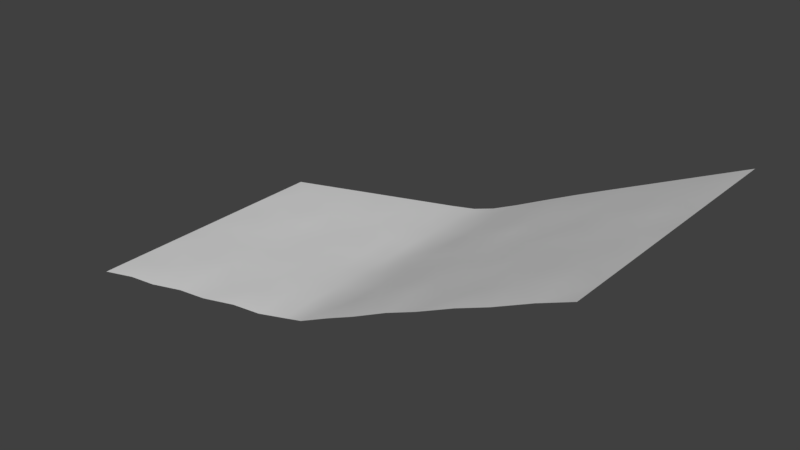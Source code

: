 # Source: Ground_Tile_Up2_4_NoWall.blend  (saved by Blender 2.78.0; exported with 4.5.12 LTS)
import bpy
from mathutils import Matrix  # noqa: F401  (used for matrix-valued properties, if any)

bpy.ops.wm.read_factory_settings(use_empty=True)
scene = bpy.context.scene
scene.name = 'Scene'

# ---- collections
col_collection_1 = bpy.data.collections.new('Collection 1'); scene.collection.children.link(col_collection_1)

# ---- world
world_world = bpy.data.worlds.new('World'); scene.world = world_world
world_world.color = (0.05088, 0.05088, 0.05088)
world_world.use_sun_shadow = False
world_world.sun_shadow_jitter_overblur = 0.0
world_world.cycles.sampling_method = 'MANUAL'

# ---- meshes
me_plane = bpy.data.meshes.new('Plane')
me_plane.from_pydata([(-4.307, 0.2219, -0.002506), (-2.602, 0.5178, -0.001575), (-1.739, 0.6796, -3.123), (-1.741, 0.6798, 0.08152), (-5.167, 0.08531, 0.07965), (-5.165, 0.08511, -3.125), (-1.74, 0.6797, -1.523), (-3.452, 0.3824, -3.124), (-3.454, 0.3826, 0.08059), (-5.166, 0.08521, -1.525), (-3.456, 0.4003, -1.524), (-1.741, 0.6798, -0.721), (-4.309, 0.2337, -3.125), (-5.166, 0.08516, -2.328), (-1.74, 0.6797, -2.326), (-2.596, 0.531, -3.124), (-5.167, 0.08526, -0.7229), (-3.462, 0.4412, -0.7219), (-3.453, 0.3824, -2.327), (-2.598, 0.5375, -1.524), (-4.311, 0.2403, -1.525), (-4.315, 0.2749, -2.327), (-2.602, 0.5721, -2.326), (-2.601, 0.552, -0.722), (-4.312, 0.2551, -0.7229), (-5.163, 0.08491, -6.33), (-3.45, 0.3822, -6.329), (-5.164, 0.08501, -4.725), (-3.454, 0.4001, -4.724), (-1.739, 0.6796, -3.921), (-4.306, 0.2335, -6.329), (-5.163, 0.08496, -5.527), (-1.738, 0.6795, -5.526), (-2.594, 0.5308, -6.329), (-5.165, 0.08506, -3.922), (-3.46, 0.441, -3.921), (-3.451, 0.3822, -5.526), (-2.596, 0.5373, -4.723), (-4.308, 0.2401, -4.724), (-4.313, 0.2747, -5.527), (-2.6, 0.5719, -5.526), (-2.599, 0.5518, -3.921), (-4.31, 0.2549, -3.922), (-0.8809, 0.8164, -0.0006357), (0.6172, 1.089, 0.0001397), (1.171, 1.284, 0.08281), (1.171, 1.284, -1.522), (-0.02617, 0.9769, -3.122), (-0.02822, 0.9771, 0.08246), (-0.02985, 0.9948, -1.523), (-0.8826, 0.8283, -3.123), (0.6191, 1.102, -3.122), (-0.03646, 1.036, -0.7201), (-0.02668, 0.977, -2.325), (0.617, 1.108, -1.522), (-0.8846, 0.8348, -1.523), (-0.8893, 0.8694, -2.326), (0.6088, 1.142, -2.325), (0.6124, 1.123, -0.7203), (-0.8862, 0.8497, -0.721), (-1.737, 0.6794, -6.328), (-0.02411, 0.9767, -6.327), (-1.738, 0.6795, -4.723), (-0.0278, 0.9946, -4.722), (-0.8806, 0.8281, -6.328), (0.6202, 1.101, -6.327), (-0.03441, 1.036, -3.92), (-0.02462, 0.9768, -5.525), (0.6181, 1.108, -4.722), (-0.8826, 0.8346, -4.723), (-0.8872, 0.8692, -5.525), (0.6099, 1.142, -5.524), (0.6135, 1.122, -3.92), (-0.8842, 0.8495, -3.921), (1.822, 1.565, 3.66e-05), (3.276, 2.258, -0.0002545), (4.024, 2.613, -3.122), (4.024, 2.613, 0.0823), (1.171, 1.283, -3.122), (4.024, 2.613, -1.523), (2.535, 1.921, -3.122), (2.535, 1.922, 0.08249), (2.527, 1.938, -1.523), (4.024, 2.613, -0.7202), (1.815, 1.575, -3.122), (1.171, 1.284, -2.325), (4.024, 2.613, -2.325), (3.276, 2.271, -3.122), (1.171, 1.284, -0.7197), (2.509, 1.975, -0.72), (2.535, 1.921, -2.325), (3.274, 2.278, -1.523), (1.812, 1.581, -1.522), (1.797, 1.613, -2.325), (3.259, 2.309, -2.325), (3.266, 2.291, -0.7206), (1.807, 1.595, -0.7204), (4.024, 2.612, -6.327), (1.171, 1.283, -6.327), (4.024, 2.612, -4.722), (2.534, 1.92, -6.327), (1.171, 1.283, -4.722), (2.527, 1.937, -4.722), (4.024, 2.613, -3.92), (1.814, 1.574, -6.327), (1.171, 1.283, -5.524), (4.024, 2.612, -5.525), (3.276, 2.271, -6.327), (1.171, 1.283, -3.919), (2.509, 1.975, -3.92), (2.535, 1.921, -5.525), (3.273, 2.277, -4.722), (1.812, 1.581, -4.722), (1.797, 1.612, -5.524), (3.259, 2.308, -5.525), (3.266, 2.29, -3.92), (1.806, 1.595, -3.92), (4.804, 2.951, -0.0003752), (6.382, 3.661, -0.0004785), (7.175, 4.031, -3.123), (7.175, 4.032, 0.08209), (7.175, 4.031, -1.523), (5.59, 3.317, -3.123), (5.59, 3.318, 0.0822), (5.582, 3.334, -1.523), (7.175, 4.031, -0.7204), (4.797, 2.961, -3.123), (7.175, 4.031, -2.325), (6.383, 3.674, -3.123), (5.566, 3.372, -0.7203), (5.59, 3.318, -2.325), (6.38, 3.68, -1.523), (4.794, 2.967, -1.523), (4.78, 2.999, -2.325), (6.366, 3.712, -2.325), (6.373, 3.694, -0.7209), (4.789, 2.981, -0.7208), (7.175, 4.03, -6.327), (7.175, 4.031, -4.722), (5.59, 3.317, -6.327), (5.583, 3.334, -4.722), (7.175, 4.031, -3.92), (4.797, 2.96, -6.327), (7.175, 4.03, -5.525), (6.383, 3.674, -6.327), (5.566, 3.371, -3.92), (5.59, 3.317, -5.525), (6.38, 3.68, -4.722), (4.794, 2.966, -4.722), (4.78, 2.998, -5.525), (6.366, 3.712, -5.525), (6.373, 3.693, -3.92), (4.789, 2.98, -3.92)], [], [(24, 4, 0), (17, 1, 23), (18, 19, 22), (21, 9, 20), (21, 10, 18), (12, 18, 7), (5, 21, 12), (22, 6, 14), (15, 14, 2), (7, 22, 15), (11, 1, 3), (19, 11, 6), (10, 23, 19), (24, 8, 17), (20, 17, 10), (20, 16, 24), (24, 16, 4), (17, 8, 1), (18, 10, 19), (21, 13, 9), (21, 20, 10), (12, 21, 18), (5, 13, 21), (22, 19, 6), (15, 22, 14), (7, 18, 22), (11, 23, 1), (19, 23, 11), (10, 17, 23), (24, 0, 8), (20, 24, 17), (20, 9, 16), (42, 5, 12), (35, 15, 41), (36, 37, 40), (39, 27, 38), (39, 28, 36), (30, 36, 26), (25, 39, 30), (40, 62, 32), (33, 32, 60), (26, 40, 33), (29, 15, 2), (37, 29, 62), (28, 41, 37), (42, 7, 35), (38, 35, 28), (38, 34, 42), (42, 34, 5), (35, 7, 15), (36, 28, 37), (39, 31, 27), (39, 38, 28), (30, 39, 36), (25, 31, 39), (40, 37, 62), (33, 40, 32), (26, 36, 40), (29, 41, 15), (37, 41, 29), (28, 35, 41), (42, 12, 7), (38, 42, 35), (38, 27, 34), (59, 3, 43), (52, 44, 58), (53, 54, 57), (56, 6, 55), (56, 49, 53), (50, 53, 47), (2, 56, 50), (57, 46, 85), (51, 85, 78), (47, 57, 51), (88, 44, 45), (54, 88, 46), (49, 58, 54), (59, 48, 52), (55, 52, 49), (55, 11, 59), (59, 11, 3), (52, 48, 44), (53, 49, 54), (56, 14, 6), (56, 55, 49), (50, 56, 53), (2, 14, 56), (57, 54, 46), (51, 57, 85), (47, 53, 57), (88, 58, 44), (54, 58, 88), (49, 52, 58), (59, 43, 48), (55, 59, 52), (55, 6, 11), (73, 2, 50), (66, 51, 72), (67, 68, 71), (70, 62, 69), (70, 63, 67), (64, 67, 61), (60, 70, 64), (71, 101, 105), (65, 105, 98), (61, 71, 65), (108, 51, 78), (68, 108, 101), (63, 72, 68), (73, 47, 66), (69, 66, 63), (69, 29, 73), (73, 29, 2), (66, 47, 51), (67, 63, 68), (70, 32, 62), (70, 69, 63), (64, 70, 67), (60, 32, 70), (71, 68, 101), (65, 71, 105), (61, 67, 71), (108, 72, 51), (68, 72, 108), (63, 66, 72), (73, 50, 47), (69, 73, 66), (69, 62, 29), (96, 45, 74), (89, 75, 95), (90, 91, 94), (93, 46, 92), (93, 82, 90), (84, 90, 80), (78, 93, 84), (94, 79, 86), (87, 86, 76), (80, 94, 87), (83, 75, 77), (91, 83, 79), (82, 95, 91), (96, 81, 89), (92, 89, 82), (92, 88, 96), (96, 88, 45), (89, 81, 75), (90, 82, 91), (93, 85, 46), (93, 92, 82), (84, 93, 90), (78, 85, 93), (94, 91, 79), (87, 94, 86), (80, 90, 94), (83, 95, 75), (91, 95, 83), (82, 89, 95), (96, 74, 81), (92, 96, 89), (92, 46, 88), (116, 78, 84), (109, 87, 115), (110, 111, 114), (113, 101, 112), (113, 102, 110), (104, 110, 100), (98, 113, 104), (114, 99, 106), (107, 106, 97), (100, 114, 107), (103, 87, 76), (111, 103, 99), (102, 115, 111), (116, 80, 109), (112, 109, 102), (112, 108, 116), (116, 108, 78), (109, 80, 87), (110, 102, 111), (113, 105, 101), (113, 112, 102), (104, 113, 110), (98, 105, 113), (114, 111, 99), (107, 114, 106), (100, 110, 114), (103, 115, 87), (111, 115, 103), (102, 109, 115), (116, 84, 80), (112, 116, 109), (112, 101, 108), (136, 77, 117), (129, 118, 135), (130, 131, 134), (133, 79, 132), (133, 124, 130), (126, 130, 122), (76, 133, 126), (134, 121, 127), (128, 127, 119), (122, 134, 128), (125, 118, 120), (131, 125, 121), (124, 135, 131), (136, 123, 129), (132, 129, 124), (132, 83, 136), (136, 83, 77), (129, 123, 118), (130, 124, 131), (133, 86, 79), (133, 132, 124), (126, 133, 130), (76, 86, 133), (134, 131, 121), (128, 134, 127), (122, 130, 134), (125, 135, 118), (131, 135, 125), (124, 129, 135), (136, 117, 123), (132, 136, 129), (132, 79, 83), (152, 76, 126), (145, 128, 151), (146, 147, 150), (149, 99, 148), (149, 140, 146), (142, 146, 139), (97, 149, 142), (150, 138, 143), (144, 143, 137), (139, 150, 144), (141, 128, 119), (147, 141, 138), (140, 151, 147), (152, 122, 145), (148, 145, 140), (148, 103, 152), (152, 103, 76), (145, 122, 128), (146, 140, 147), (149, 106, 99), (149, 148, 140), (142, 149, 146), (97, 106, 149), (150, 147, 138), (144, 150, 143), (139, 146, 150), (141, 151, 128), (147, 151, 141), (140, 145, 151), (152, 126, 122), (148, 152, 145), (148, 99, 103)])
me_plane.polygons.foreach_set('use_smooth', [True] * 256)
_uv = me_plane.uv_layers.new(name='UVMap')
_uv.uv.foreach_set('vector', [0.06309, 0.8145, 0.001496, 0.753, 0.06299, 0.753, 0.1245, 0.8145, 0.186, 0.753, 0.1859, 0.8146, 0.1245, 0.9375, 0.186, 0.876, 0.186, 0.9375, 0.06301, 0.9375, 0.001492, 0.876, 0.06299, 0.876, 0.06301, 0.9375, 0.1245, 0.876, 0.1245, 0.9375, 0.06306, 0.999, 0.1245, 0.9375, 0.1245, 0.999, 0.001551, 0.999, 0.06301, 0.9375, 0.06306, 0.999, 0.186, 0.9375, 0.2475, 0.876, 0.2475, 0.9375, 0.1861, 0.999, 0.2475, 0.9375, 0.2475, 0.999, 0.1245, 0.999, 0.186, 0.9375, 0.1861, 0.999, 0.2475, 0.8145, 0.186, 0.753, 0.2475, 0.753, 0.186, 0.876, 0.2475, 0.8145, 0.2475, 0.876, 0.1245, 0.876, 0.1859, 0.8146, 0.186, 0.876, 0.06309, 0.8145, 0.1245, 0.7529, 0.1245, 0.8145, 0.06299, 0.876, 0.1245, 0.8145, 0.1245, 0.876, 0.06299, 0.876, 0.001495, 0.8145, 0.06309, 0.8145, 0.06309, 0.8145, 0.001495, 0.8145, 0.001496, 0.753, 0.1245, 0.8145, 0.1245, 0.7529, 0.186, 0.753, 0.1245, 0.9375, 0.1245, 0.876, 0.186, 0.876, 0.06301, 0.9375, 0.001478, 0.9375, 0.001492, 0.876, 0.06301, 0.9375, 0.06299, 0.876, 0.1245, 0.876, 0.06306, 0.999, 0.06301, 0.9375, 0.1245, 0.9375, 0.001551, 0.999, 0.001478, 0.9375, 0.06301, 0.9375, 0.186, 0.9375, 0.186, 0.876, 0.2475, 0.876, 0.1861, 0.999, 0.186, 0.9375, 0.2475, 0.9375, 0.1245, 0.999, 0.1245, 0.9375, 0.186, 0.9375, 0.2475, 0.8145, 0.1859, 0.8146, 0.186, 0.753, 0.186, 0.876, 0.1859, 0.8146, 0.2475, 0.8145, 0.1245, 0.876, 0.1245, 0.8145, 0.1859, 0.8146, 0.06309, 0.8145, 0.06299, 0.753, 0.1245, 0.7529, 0.06299, 0.876, 0.06309, 0.8145, 0.1245, 0.8145, 0.06299, 0.876, 0.001492, 0.876, 0.001495, 0.8145, 0.06309, 0.8145, 0.001496, 0.753, 0.06299, 0.753, 0.1245, 0.8145, 0.186, 0.753, 0.1859, 0.8146, 0.1245, 0.9375, 0.186, 0.876, 0.186, 0.9375, 0.06301, 0.9375, 0.001492, 0.876, 0.06299, 0.876, 0.06301, 0.9375, 0.1245, 0.876, 0.1245, 0.9375, 0.06306, 0.999, 0.1245, 0.9375, 0.1245, 0.999, 0.001551, 0.999, 0.06301, 0.9375, 0.06306, 0.999, 0.186, 0.9375, 0.2475, 0.876, 0.2475, 0.9375, 0.1861, 0.999, 0.2475, 0.9375, 0.2475, 0.999, 0.1245, 0.999, 0.186, 0.9375, 0.1861, 0.999, 0.2475, 0.8145, 0.186, 0.753, 0.2475, 0.753, 0.186, 0.876, 0.2475, 0.8145, 0.2475, 0.876, 0.1245, 0.876, 0.1859, 0.8146, 0.186, 0.876, 0.06309, 0.8145, 0.1245, 0.7529, 0.1245, 0.8145, 0.06299, 0.876, 0.1245, 0.8145, 0.1245, 0.876, 0.06299, 0.876, 0.001495, 0.8145, 0.06309, 0.8145, 0.06309, 0.8145, 0.001495, 0.8145, 0.001496, 0.753, 0.1245, 0.8145, 0.1245, 0.7529, 0.186, 0.753, 0.1245, 0.9375, 0.1245, 0.876, 0.186, 0.876, 0.06301, 0.9375, 0.001478, 0.9375, 0.001492, 0.876, 0.06301, 0.9375, 0.06299, 0.876, 0.1245, 0.876, 0.06306, 0.999, 0.06301, 0.9375, 0.1245, 0.9375, 0.001551, 0.999, 0.001478, 0.9375, 0.06301, 0.9375, 0.186, 0.9375, 0.186, 0.876, 0.2475, 0.876, 0.1861, 0.999, 0.186, 0.9375, 0.2475, 0.9375, 0.1245, 0.999, 0.1245, 0.9375, 0.186, 0.9375, 0.2475, 0.8145, 0.1859, 0.8146, 0.186, 0.753, 0.186, 0.876, 0.1859, 0.8146, 0.2475, 0.8145, 0.1245, 0.876, 0.1245, 0.8145, 0.1859, 0.8146, 0.06309, 0.8145, 0.06299, 0.753, 0.1245, 0.7529, 0.06299, 0.876, 0.06309, 0.8145, 0.1245, 0.8145, 0.06299, 0.876, 0.001492, 0.876, 0.001495, 0.8145, 0.06309, 0.8145, 0.001496, 0.753, 0.06299, 0.753, 0.1245, 0.8145, 0.186, 0.753, 0.1859, 0.8146, 0.1245, 0.9375, 0.186, 0.876, 0.186, 0.9375, 0.06301, 0.9375, 0.001492, 0.876, 0.06299, 0.876, 0.06301, 0.9375, 0.1245, 0.876, 0.1245, 0.9375, 0.06306, 0.999, 0.1245, 0.9375, 0.1245, 0.999, 0.001551, 0.999, 0.06301, 0.9375, 0.06306, 0.999, 0.186, 0.9375, 0.2475, 0.876, 0.2475, 0.9375, 0.1861, 0.999, 0.2475, 0.9375, 0.2475, 0.999, 0.1245, 0.999, 0.186, 0.9375, 0.1861, 0.999, 0.2475, 0.8145, 0.186, 0.753, 0.2475, 0.753, 0.186, 0.876, 0.2475, 0.8145, 0.2475, 0.876, 0.1245, 0.876, 0.1859, 0.8146, 0.186, 0.876, 0.06309, 0.8145, 0.1245, 0.7529, 0.1245, 0.8145, 0.06299, 0.876, 0.1245, 0.8145, 0.1245, 0.876, 0.06299, 0.876, 0.001495, 0.8145, 0.06309, 0.8145, 0.06309, 0.8145, 0.001495, 0.8145, 0.001496, 0.753, 0.1245, 0.8145, 0.1245, 0.7529, 0.186, 0.753, 0.1245, 0.9375, 0.1245, 0.876, 0.186, 0.876, 0.06301, 0.9375, 0.001478, 0.9375, 0.001492, 0.876, 0.06301, 0.9375, 0.06299, 0.876, 0.1245, 0.876, 0.06306, 0.999, 0.06301, 0.9375, 0.1245, 0.9375, 0.001551, 0.999, 0.001478, 0.9375, 0.06301, 0.9375, 0.186, 0.9375, 0.186, 0.876, 0.2475, 0.876, 0.1861, 0.999, 0.186, 0.9375, 0.2475, 0.9375, 0.1245, 0.999, 0.1245, 0.9375, 0.186, 0.9375, 0.2475, 0.8145, 0.1859, 0.8146, 0.186, 0.753, 0.186, 0.876, 0.1859, 0.8146, 0.2475, 0.8145, 0.1245, 0.876, 0.1245, 0.8145, 0.1859, 0.8146, 0.06309, 0.8145, 0.06299, 0.753, 0.1245, 0.7529, 0.06299, 0.876, 0.06309, 0.8145, 0.1245, 0.8145, 0.06299, 0.876, 0.001492, 0.876, 0.001495, 0.8145, 0.06309, 0.8145, 0.001496, 0.753, 0.06299, 0.753, 0.1245, 0.8145, 0.186, 0.753, 0.1859, 0.8146, 0.1245, 0.9375, 0.186, 0.876, 0.186, 0.9375, 0.06301, 0.9375, 0.001492, 0.876, 0.06299, 0.876, 0.06301, 0.9375, 0.1245, 0.876, 0.1245, 0.9375, 0.06306, 0.999, 0.1245, 0.9375, 0.1245, 0.999, 0.001551, 0.999, 0.06301, 0.9375, 0.06306, 0.999, 0.186, 0.9375, 0.2475, 0.876, 0.2475, 0.9375, 0.1861, 0.999, 0.2475, 0.9375, 0.2475, 0.999, 0.1245, 0.999, 0.186, 0.9375, 0.1861, 0.999, 0.2475, 0.8145, 0.186, 0.753, 0.2475, 0.753, 0.186, 0.876, 0.2475, 0.8145, 0.2475, 0.876, 0.1245, 0.876, 0.1859, 0.8146, 0.186, 0.876, 0.06309, 0.8145, 0.1245, 0.7529, 0.1245, 0.8145, 0.06299, 0.876, 0.1245, 0.8145, 0.1245, 0.876, 0.06299, 0.876, 0.001495, 0.8145, 0.06309, 0.8145, 0.06309, 0.8145, 0.001495, 0.8145, 0.001496, 0.753, 0.1245, 0.8145, 0.1245, 0.7529, 0.186, 0.753, 0.1245, 0.9375, 0.1245, 0.876, 0.186, 0.876, 0.06301, 0.9375, 0.001478, 0.9375, 0.001492, 0.876, 0.06301, 0.9375, 0.06299, 0.876, 0.1245, 0.876, 0.06306, 0.999, 0.06301, 0.9375, 0.1245, 0.9375, 0.001551, 0.999, 0.001478, 0.9375, 0.06301, 0.9375, 0.186, 0.9375, 0.186, 0.876, 0.2475, 0.876, 0.1861, 0.999, 0.186, 0.9375, 0.2475, 0.9375, 0.1245, 0.999, 0.1245, 0.9375, 0.186, 0.9375, 0.2475, 0.8145, 0.1859, 0.8146, 0.186, 0.753, 0.186, 0.876, 0.1859, 0.8146, 0.2475, 0.8145, 0.1245, 0.876, 0.1245, 0.8145, 0.1859, 0.8146, 0.06309, 0.8145, 0.06299, 0.753, 0.1245, 0.7529, 0.06299, 0.876, 0.06309, 0.8145, 0.1245, 0.8145, 0.06299, 0.876, 0.001492, 0.876, 0.001495, 0.8145, 0.06309, 0.8145, 0.001496, 0.753, 0.06299, 0.753, 0.1245, 0.8145, 0.186, 0.753, 0.1859, 0.8146, 0.1245, 0.9375, 0.186, 0.876, 0.186, 0.9375, 0.06301, 0.9375, 0.001492, 0.876, 0.06299, 0.876, 0.06301, 0.9375, 0.1245, 0.876, 0.1245, 0.9375, 0.06306, 0.999, 0.1245, 0.9375, 0.1245, 0.999, 0.001551, 0.999, 0.06301, 0.9375, 0.06306, 0.999, 0.186, 0.9375, 0.2475, 0.876, 0.2475, 0.9375, 0.1861, 0.999, 0.2475, 0.9375, 0.2475, 0.999, 0.1245, 0.999, 0.186, 0.9375, 0.1861, 0.999, 0.2475, 0.8145, 0.186, 0.753, 0.2475, 0.753, 0.186, 0.876, 0.2475, 0.8145, 0.2475, 0.876, 0.1245, 0.876, 0.1859, 0.8146, 0.186, 0.876, 0.06309, 0.8145, 0.1245, 0.7529, 0.1245, 0.8145, 0.06299, 0.876, 0.1245, 0.8145, 0.1245, 0.876, 0.06299, 0.876, 0.001495, 0.8145, 0.06309, 0.8145, 0.06309, 0.8145, 0.001495, 0.8145, 0.001496, 0.753, 0.1245, 0.8145, 0.1245, 0.7529, 0.186, 0.753, 0.1245, 0.9375, 0.1245, 0.876, 0.186, 0.876, 0.06301, 0.9375, 0.001478, 0.9375, 0.001492, 0.876, 0.06301, 0.9375, 0.06299, 0.876, 0.1245, 0.876, 0.06306, 0.999, 0.06301, 0.9375, 0.1245, 0.9375, 0.001551, 0.999, 0.001478, 0.9375, 0.06301, 0.9375, 0.186, 0.9375, 0.186, 0.876, 0.2475, 0.876, 0.1861, 0.999, 0.186, 0.9375, 0.2475, 0.9375, 0.1245, 0.999, 0.1245, 0.9375, 0.186, 0.9375, 0.2475, 0.8145, 0.1859, 0.8146, 0.186, 0.753, 0.186, 0.876, 0.1859, 0.8146, 0.2475, 0.8145, 0.1245, 0.876, 0.1245, 0.8145, 0.1859, 0.8146, 0.06309, 0.8145, 0.06299, 0.753, 0.1245, 0.7529, 0.06299, 0.876, 0.06309, 0.8145, 0.1245, 0.8145, 0.06299, 0.876, 0.001492, 0.876, 0.001495, 0.8145, 0.06309, 0.8145, 0.001496, 0.753, 0.06299, 0.753, 0.1245, 0.8145, 0.186, 0.753, 0.1859, 0.8146, 0.1245, 0.9375, 0.186, 0.876, 0.186, 0.9375, 0.06301, 0.9375, 0.001492, 0.876, 0.06299, 0.876, 0.06301, 0.9375, 0.1245, 0.876, 0.1245, 0.9375, 0.06306, 0.999, 0.1245, 0.9375, 0.1245, 0.999, 0.001551, 0.999, 0.06301, 0.9375, 0.06306, 0.999, 0.186, 0.9375, 0.2475, 0.876, 0.2475, 0.9375, 0.1861, 0.999, 0.2475, 0.9375, 0.2475, 0.999, 0.1245, 0.999, 0.186, 0.9375, 0.1861, 0.999, 0.2475, 0.8145, 0.186, 0.753, 0.2475, 0.753, 0.186, 0.876, 0.2475, 0.8145, 0.2475, 0.876, 0.1245, 0.876, 0.1859, 0.8146, 0.186, 0.876, 0.06309, 0.8145, 0.1245, 0.7529, 0.1245, 0.8145, 0.06299, 0.876, 0.1245, 0.8145, 0.1245, 0.876, 0.06299, 0.876, 0.001495, 0.8145, 0.06309, 0.8145, 0.06309, 0.8145, 0.001495, 0.8145, 0.001496, 0.753, 0.1245, 0.8145, 0.1245, 0.7529, 0.186, 0.753, 0.1245, 0.9375, 0.1245, 0.876, 0.186, 0.876, 0.06301, 0.9375, 0.001478, 0.9375, 0.001492, 0.876, 0.06301, 0.9375, 0.06299, 0.876, 0.1245, 0.876, 0.06306, 0.999, 0.06301, 0.9375, 0.1245, 0.9375, 0.001551, 0.999, 0.001478, 0.9375, 0.06301, 0.9375, 0.186, 0.9375, 0.186, 0.876, 0.2475, 0.876, 0.1861, 0.999, 0.186, 0.9375, 0.2475, 0.9375, 0.1245, 0.999, 0.1245, 0.9375, 0.186, 0.9375, 0.2475, 0.8145, 0.1859, 0.8146, 0.186, 0.753, 0.186, 0.876, 0.1859, 0.8146, 0.2475, 0.8145, 0.1245, 0.876, 0.1245, 0.8145, 0.1859, 0.8146, 0.06309, 0.8145, 0.06299, 0.753, 0.1245, 0.7529, 0.06299, 0.876, 0.06309, 0.8145, 0.1245, 0.8145, 0.06299, 0.876, 0.001492, 0.876, 0.001495, 0.8145, 0.06309, 0.8145, 0.001496, 0.753, 0.06299, 0.753, 0.1245, 0.8145, 0.186, 0.753, 0.1859, 0.8146, 0.1245, 0.9375, 0.186, 0.876, 0.186, 0.9375, 0.06301, 0.9375, 0.001492, 0.876, 0.06299, 0.876, 0.06301, 0.9375, 0.1245, 0.876, 0.1245, 0.9375, 0.06306, 0.999, 0.1245, 0.9375, 0.1245, 0.999, 0.001551, 0.999, 0.06301, 0.9375, 0.06306, 0.999, 0.186, 0.9375, 0.2475, 0.876, 0.2475, 0.9375, 0.1861, 0.999, 0.2475, 0.9375, 0.2475, 0.999, 0.1245, 0.999, 0.186, 0.9375, 0.1861, 0.999, 0.2475, 0.8145, 0.186, 0.753, 0.2475, 0.753, 0.186, 0.876, 0.2475, 0.8145, 0.2475, 0.876, 0.1245, 0.876, 0.1859, 0.8146, 0.186, 0.876, 0.06309, 0.8145, 0.1245, 0.7529, 0.1245, 0.8145, 0.06299, 0.876, 0.1245, 0.8145, 0.1245, 0.876, 0.06299, 0.876, 0.001495, 0.8145, 0.06309, 0.8145, 0.06309, 0.8145, 0.001495, 0.8145, 0.001496, 0.753, 0.1245, 0.8145, 0.1245, 0.7529, 0.186, 0.753, 0.1245, 0.9375, 0.1245, 0.876, 0.186, 0.876, 0.06301, 0.9375, 0.001478, 0.9375, 0.001492, 0.876, 0.06301, 0.9375, 0.06299, 0.876, 0.1245, 0.876, 0.06306, 0.999, 0.06301, 0.9375, 0.1245, 0.9375, 0.001551, 0.999, 0.001478, 0.9375, 0.06301, 0.9375, 0.186, 0.9375, 0.186, 0.876, 0.2475, 0.876, 0.1861, 0.999, 0.186, 0.9375, 0.2475, 0.9375, 0.1245, 0.999, 0.1245, 0.9375, 0.186, 0.9375, 0.2475, 0.8145, 0.1859, 0.8146, 0.186, 0.753, 0.186, 0.876, 0.1859, 0.8146, 0.2475, 0.8145, 0.1245, 0.876, 0.1245, 0.8145, 0.1859, 0.8146, 0.06309, 0.8145, 0.06299, 0.753, 0.1245, 0.7529, 0.06299, 0.876, 0.06309, 0.8145, 0.1245, 0.8145, 0.06299, 0.876, 0.001492, 0.876, 0.001495, 0.8145, 0.06309, 0.8145, 0.001496, 0.753, 0.06299, 0.753, 0.1245, 0.8145, 0.186, 0.753, 0.1859, 0.8146, 0.1245, 0.9375, 0.186, 0.876, 0.186, 0.9375, 0.06301, 0.9375, 0.001492, 0.876, 0.06299, 0.876, 0.06301, 0.9375, 0.1245, 0.876, 0.1245, 0.9375, 0.06306, 0.999, 0.1245, 0.9375, 0.1245, 0.999, 0.001551, 0.999, 0.06301, 0.9375, 0.06306, 0.999, 0.186, 0.9375, 0.2475, 0.876, 0.2475, 0.9375, 0.1861, 0.999, 0.2475, 0.9375, 0.2475, 0.999, 0.1245, 0.999, 0.186, 0.9375, 0.1861, 0.999, 0.2475, 0.8145, 0.186, 0.753, 0.2475, 0.753, 0.186, 0.876, 0.2475, 0.8145, 0.2475, 0.876, 0.1245, 0.876, 0.1859, 0.8146, 0.186, 0.876, 0.06309, 0.8145, 0.1245, 0.7529, 0.1245, 0.8145, 0.06299, 0.876, 0.1245, 0.8145, 0.1245, 0.876, 0.06299, 0.876, 0.001495, 0.8145, 0.06309, 0.8145, 0.06309, 0.8145, 0.001495, 0.8145, 0.001496, 0.753, 0.1245, 0.8145, 0.1245, 0.7529, 0.186, 0.753, 0.1245, 0.9375, 0.1245, 0.876, 0.186, 0.876, 0.06301, 0.9375, 0.001478, 0.9375, 0.001492, 0.876, 0.06301, 0.9375, 0.06299, 0.876, 0.1245, 0.876, 0.06306, 0.999, 0.06301, 0.9375, 0.1245, 0.9375, 0.001551, 0.999, 0.001478, 0.9375, 0.06301, 0.9375, 0.186, 0.9375, 0.186, 0.876, 0.2475, 0.876, 0.1861, 0.999, 0.186, 0.9375, 0.2475, 0.9375, 0.1245, 0.999, 0.1245, 0.9375, 0.186, 0.9375, 0.2475, 0.8145, 0.1859, 0.8146, 0.186, 0.753, 0.186, 0.876, 0.1859, 0.8146, 0.2475, 0.8145, 0.1245, 0.876, 0.1245, 0.8145, 0.1859, 0.8146, 0.06309, 0.8145, 0.06299, 0.753, 0.1245, 0.7529, 0.06299, 0.876, 0.06309, 0.8145, 0.1245, 0.8145, 0.06299, 0.876, 0.001492, 0.876, 0.001495, 0.8145])
_ca = me_plane.color_attributes.new('Col', 'BYTE_COLOR', 'CORNER')
_ca.data.foreach_set('color', [0.2232, 0.2831, 0.02217, 1.0, 0.2232, 0.2831, 0.02217, 1.0, 0.2232, 0.2831, 0.02217, 1.0, 0.2232, 0.2831, 0.02217, 1.0, 0.2232, 0.2831, 0.02217, 1.0, 0.2232, 0.2831, 0.02217, 1.0, 0.2232, 0.2831, 0.02217, 1.0, 0.2232, 0.2831, 0.02217, 1.0, 0.2232, 0.2831, 0.02217, 1.0, 0.2232, 0.2831, 0.02217, 1.0, 0.2232, 0.2831, 0.02217, 1.0, 0.2232, 0.2831, 0.02217, 1.0, 0.2232, 0.2831, 0.02217, 1.0, 0.2232, 0.2831, 0.02217, 1.0, 0.2232, 0.2831, 0.02217, 1.0, 0.2232, 0.2831, 0.02217, 1.0, 0.2232, 0.2831, 0.02217, 1.0, 0.2232, 0.2831, 0.02217, 1.0, 0.2232, 0.2831, 0.02217, 1.0, 0.2232, 0.2831, 0.02217, 1.0, 0.2232, 0.2831, 0.02217, 1.0, 0.2232, 0.2831, 0.02217, 1.0, 0.2232, 0.2831, 0.02217, 1.0, 0.2232, 0.2831, 0.02217, 1.0, 0.2232, 0.2831, 0.02217, 1.0, 0.2232, 0.2831, 0.02217, 1.0, 0.2232, 0.2831, 0.02217, 1.0, 0.2232, 0.2831, 0.02217, 1.0, 0.2232, 0.2831, 0.02217, 1.0, 0.2232, 0.2831, 0.02217, 1.0, 0.2232, 0.2831, 0.02217, 1.0, 0.2232, 0.2831, 0.02217, 1.0, 0.2232, 0.2831, 0.02217, 1.0, 0.2232, 0.2831, 0.02217, 1.0, 0.2232, 0.2831, 0.02217, 1.0, 0.2232, 0.2831, 0.02217, 1.0, 0.2232, 0.2831, 0.02217, 1.0, 0.2232, 0.2831, 0.02217, 1.0, 0.2232, 0.2831, 0.02217, 1.0, 0.2232, 0.2831, 0.02217, 1.0, 0.2232, 0.2831, 0.02217, 1.0, 0.2232, 0.2831, 0.02217, 1.0, 0.2232, 0.2831, 0.02217, 1.0, 0.2232, 0.2831, 0.02217, 1.0, 0.2232, 0.2831, 0.02217, 1.0, 0.2232, 0.2831, 0.02217, 1.0, 0.2232, 0.2831, 0.02217, 1.0, 0.2232, 0.2831, 0.02217, 1.0, 0.2232, 0.2831, 0.02217, 1.0, 0.2232, 0.2831, 0.02217, 1.0, 0.2232, 0.2831, 0.02217, 1.0, 0.2232, 0.2831, 0.02217, 1.0, 0.2232, 0.2831, 0.02217, 1.0, 0.2232, 0.2831, 0.02217, 1.0, 0.2232, 0.2831, 0.02217, 1.0, 0.2232, 0.2831, 0.02217, 1.0, 0.2232, 0.2831, 0.02217, 1.0, 0.2232, 0.2831, 0.02217, 1.0, 0.2232, 0.2831, 0.02217, 1.0, 0.2232, 0.2831, 0.02217, 1.0, 0.2232, 0.2831, 0.02217, 1.0, 0.2232, 0.2831, 0.02217, 1.0, 0.2232, 0.2831, 0.02217, 1.0, 0.2232, 0.2831, 0.02217, 1.0, 0.2232, 0.2831, 0.02217, 1.0, 0.2232, 0.2831, 0.02217, 1.0, 0.2232, 0.2831, 0.02217, 1.0, 0.2232, 0.2831, 0.02217, 1.0, 0.2232, 0.2831, 0.02217, 1.0, 0.2232, 0.2831, 0.02217, 1.0, 0.2232, 0.2831, 0.02217, 1.0, 0.2232, 0.2831, 0.02217, 1.0, 0.2232, 0.2831, 0.02217, 1.0, 0.2232, 0.2831, 0.02217, 1.0, 0.2232, 0.2831, 0.02217, 1.0, 0.2232, 0.2831, 0.02217, 1.0, 0.2232, 0.2831, 0.02217, 1.0, 0.2232, 0.2831, 0.02217, 1.0, 0.2232, 0.2831, 0.02217, 1.0, 0.2232, 0.2831, 0.02217, 1.0, 0.2232, 0.2831, 0.02217, 1.0, 0.2232, 0.2831, 0.02217, 1.0, 0.2232, 0.2831, 0.02217, 1.0, 0.2232, 0.2831, 0.02217, 1.0, 0.2232, 0.2831, 0.02217, 1.0, 0.2232, 0.2831, 0.02217, 1.0, 0.2232, 0.2831, 0.02217, 1.0, 0.2232, 0.2831, 0.02217, 1.0, 0.2232, 0.2831, 0.02217, 1.0, 0.2232, 0.2831, 0.02217, 1.0, 0.2232, 0.2831, 0.02217, 1.0, 0.2232, 0.2831, 0.02217, 1.0, 0.2232, 0.2831, 0.02217, 1.0, 0.2232, 0.2831, 0.02217, 1.0, 0.2232, 0.2831, 0.02217, 1.0, 0.2232, 0.2831, 0.02217, 1.0, 0.2232, 0.2831, 0.02217, 1.0, 0.2232, 0.2831, 0.02217, 1.0, 0.2232, 0.2831, 0.02217, 1.0, 0.2232, 0.2831, 0.02217, 1.0, 0.2232, 0.2831, 0.02217, 1.0, 0.2232, 0.2831, 0.02217, 1.0, 0.2232, 0.2831, 0.02217, 1.0, 0.2232, 0.2831, 0.02217, 1.0, 0.2232, 0.2831, 0.02217, 1.0, 0.2232, 0.2831, 0.02217, 1.0, 0.2232, 0.2831, 0.02217, 1.0, 0.2232, 0.2831, 0.02217, 1.0, 0.2232, 0.2831, 0.02217, 1.0, 0.2232, 0.2831, 0.02217, 1.0, 0.2232, 0.2831, 0.02217, 1.0, 0.2232, 0.2831, 0.02217, 1.0, 0.2232, 0.2831, 0.02217, 1.0, 0.2232, 0.2831, 0.02217, 1.0, 0.2232, 0.2831, 0.02217, 1.0, 0.2232, 0.2831, 0.02217, 1.0, 0.2232, 0.2831, 0.02217, 1.0, 0.2232, 0.2831, 0.02217, 1.0, 0.2232, 0.2831, 0.02217, 1.0, 0.2232, 0.2831, 0.02217, 1.0, 0.2232, 0.2831, 0.02217, 1.0, 0.2232, 0.2831, 0.02217, 1.0, 0.2232, 0.2831, 0.02217, 1.0, 0.2232, 0.2831, 0.02217, 1.0, 0.2232, 0.2831, 0.02217, 1.0, 0.2232, 0.2831, 0.02217, 1.0, 0.2232, 0.2831, 0.02217, 1.0, 0.2232, 0.2831, 0.02217, 1.0, 0.2232, 0.2831, 0.02217, 1.0, 0.2232, 0.2831, 0.02217, 1.0, 0.2232, 0.2831, 0.02217, 1.0, 0.2232, 0.2831, 0.02217, 1.0, 0.2232, 0.2831, 0.02217, 1.0, 0.2232, 0.2831, 0.02217, 1.0, 0.2232, 0.2831, 0.02217, 1.0, 0.2232, 0.2831, 0.02217, 1.0, 0.2232, 0.2831, 0.02217, 1.0, 0.2232, 0.2831, 0.02217, 1.0, 0.2232, 0.2831, 0.02217, 1.0, 0.2232, 0.2831, 0.02217, 1.0, 0.2232, 0.2831, 0.02217, 1.0, 0.2232, 0.2831, 0.02217, 1.0, 0.2232, 0.2831, 0.02217, 1.0, 0.2232, 0.2831, 0.02217, 1.0, 0.2232, 0.2831, 0.02217, 1.0, 0.2232, 0.2831, 0.02217, 1.0, 0.2232, 0.2831, 0.02217, 1.0, 0.2232, 0.2831, 0.02217, 1.0, 0.2232, 0.2831, 0.02217, 1.0, 0.2232, 0.2831, 0.02217, 1.0, 0.2232, 0.2831, 0.02217, 1.0, 0.2232, 0.2831, 0.02217, 1.0, 0.2232, 0.2831, 0.02217, 1.0, 0.2232, 0.2831, 0.02217, 1.0, 0.2232, 0.2831, 0.02217, 1.0, 0.2232, 0.2831, 0.02217, 1.0, 0.2232, 0.2831, 0.02217, 1.0, 0.2232, 0.2831, 0.02217, 1.0, 0.2232, 0.2831, 0.02217, 1.0, 0.2232, 0.2831, 0.02217, 1.0, 0.2232, 0.2831, 0.02217, 1.0, 0.2232, 0.2831, 0.02217, 1.0, 0.2232, 0.2831, 0.02217, 1.0, 0.2232, 0.2831, 0.02217, 1.0, 0.2232, 0.2831, 0.02217, 1.0, 0.2232, 0.2831, 0.02217, 1.0, 0.2232, 0.2831, 0.02217, 1.0, 0.2232, 0.2831, 0.02217, 1.0, 0.2232, 0.2831, 0.02217, 1.0, 0.2232, 0.2831, 0.02217, 1.0, 0.2232, 0.2831, 0.02217, 1.0, 0.2232, 0.2831, 0.02217, 1.0, 0.2232, 0.2831, 0.02217, 1.0, 0.2232, 0.2831, 0.02217, 1.0, 0.2232, 0.2831, 0.02217, 1.0, 0.2232, 0.2831, 0.02217, 1.0, 0.2232, 0.2831, 0.02217, 1.0, 0.2232, 0.2831, 0.02217, 1.0, 0.2232, 0.2831, 0.02217, 1.0, 0.2232, 0.2831, 0.02217, 1.0, 0.2232, 0.2831, 0.02217, 1.0, 0.2232, 0.2831, 0.02217, 1.0, 0.2232, 0.2831, 0.02217, 1.0, 0.2232, 0.2831, 0.02217, 1.0, 0.2232, 0.2831, 0.02217, 1.0, 0.2232, 0.2831, 0.02217, 1.0, 0.2232, 0.2831, 0.02217, 1.0, 0.2232, 0.2831, 0.02217, 1.0, 0.2232, 0.2831, 0.02217, 1.0, 0.2232, 0.2831, 0.02217, 1.0, 0.2232, 0.2831, 0.02217, 1.0, 0.2232, 0.2831, 0.02217, 1.0, 0.2232, 0.2831, 0.02217, 1.0, 0.2232, 0.2831, 0.02217, 1.0, 0.2232, 0.2831, 0.02217, 1.0, 0.2232, 0.2831, 0.02217, 1.0, 0.2232, 0.2831, 0.02217, 1.0, 0.2232, 0.2831, 0.02217, 1.0, 0.2232, 0.2831, 0.02217, 1.0, 0.2232, 0.2831, 0.02217, 1.0, 0.2232, 0.2831, 0.02217, 1.0, 0.2232, 0.2831, 0.02217, 1.0, 0.2232, 0.2831, 0.02217, 1.0, 0.2232, 0.2831, 0.02217, 1.0, 0.2232, 0.2831, 0.02217, 1.0, 0.2232, 0.2831, 0.02217, 1.0, 0.2232, 0.2831, 0.02217, 1.0, 0.2232, 0.2831, 0.02217, 1.0, 0.2232, 0.2831, 0.02217, 1.0, 0.2232, 0.2831, 0.02217, 1.0, 0.2232, 0.2831, 0.02217, 1.0, 0.2232, 0.2831, 0.02217, 1.0, 0.2232, 0.2831, 0.02217, 1.0, 0.2232, 0.2831, 0.02217, 1.0, 0.2232, 0.2831, 0.02217, 1.0, 0.2232, 0.2831, 0.02217, 1.0, 0.2232, 0.2831, 0.02217, 1.0, 0.2232, 0.2831, 0.02217, 1.0, 0.2232, 0.2831, 0.02217, 1.0, 0.2232, 0.2831, 0.02217, 1.0, 0.2232, 0.2831, 0.02217, 1.0, 0.2232, 0.2831, 0.02217, 1.0, 0.2232, 0.2831, 0.02217, 1.0, 0.2232, 0.2831, 0.02217, 1.0, 0.2232, 0.2831, 0.02217, 1.0, 0.2232, 0.2831, 0.02217, 1.0, 0.2232, 0.2831, 0.02217, 1.0, 0.2232, 0.2831, 0.02217, 1.0, 0.2232, 0.2831, 0.02217, 1.0, 0.2232, 0.2831, 0.02217, 1.0, 0.2232, 0.2831, 0.02217, 1.0, 0.2232, 0.2831, 0.02217, 1.0, 0.2232, 0.2831, 0.02217, 1.0, 0.2232, 0.2831, 0.02217, 1.0, 0.2232, 0.2831, 0.02217, 1.0, 0.2232, 0.2831, 0.02217, 1.0, 0.2232, 0.2831, 0.02217, 1.0, 0.2232, 0.2831, 0.02217, 1.0, 0.2232, 0.2831, 0.02217, 1.0, 0.2232, 0.2831, 0.02217, 1.0, 0.2232, 0.2831, 0.02217, 1.0, 0.2232, 0.2831, 0.02217, 1.0, 0.2232, 0.2831, 0.02217, 1.0, 0.2232, 0.2831, 0.02217, 1.0, 0.2232, 0.2831, 0.02217, 1.0, 0.2232, 0.2831, 0.02217, 1.0, 0.2232, 0.2831, 0.02217, 1.0, 0.2232, 0.2831, 0.02217, 1.0, 0.2232, 0.2831, 0.02217, 1.0, 0.2232, 0.2831, 0.02217, 1.0, 0.2232, 0.2831, 0.02217, 1.0, 0.2232, 0.2831, 0.02217, 1.0, 0.2232, 0.2831, 0.02217, 1.0, 0.2232, 0.2831, 0.02217, 1.0, 0.2232, 0.2831, 0.02217, 1.0, 0.2232, 0.2831, 0.02217, 1.0, 0.2232, 0.2831, 0.02217, 1.0, 0.2232, 0.2831, 0.02217, 1.0, 0.2232, 0.2831, 0.02217, 1.0, 0.2232, 0.2831, 0.02217, 1.0, 0.2232, 0.2831, 0.02217, 1.0, 0.2232, 0.2831, 0.02217, 1.0, 0.2232, 0.2831, 0.02217, 1.0, 0.2232, 0.2831, 0.02217, 1.0, 0.2232, 0.2831, 0.02217, 1.0, 0.2232, 0.2831, 0.02217, 1.0, 0.2232, 0.2831, 0.02217, 1.0, 0.2232, 0.2831, 0.02217, 1.0, 0.2232, 0.2831, 0.02217, 1.0, 0.2232, 0.2831, 0.02217, 1.0, 0.2232, 0.2831, 0.02217, 1.0, 0.2232, 0.2831, 0.02217, 1.0, 0.2232, 0.2831, 0.02217, 1.0, 0.2232, 0.2831, 0.02217, 1.0, 0.2232, 0.2831, 0.02217, 1.0, 0.2232, 0.2831, 0.02217, 1.0, 0.2232, 0.2831, 0.02217, 1.0, 0.2232, 0.2831, 0.02217, 1.0, 0.2232, 0.2831, 0.02217, 1.0, 0.2232, 0.2831, 0.02217, 1.0, 0.2232, 0.2831, 0.02217, 1.0, 0.2232, 0.2831, 0.02217, 1.0, 0.2232, 0.2831, 0.02217, 1.0, 0.2232, 0.2831, 0.02217, 1.0, 0.2232, 0.2831, 0.02217, 1.0, 0.2232, 0.2831, 0.02217, 1.0, 0.2232, 0.2831, 0.02217, 1.0, 0.2232, 0.2831, 0.02217, 1.0, 0.2232, 0.2831, 0.02217, 1.0, 0.2232, 0.2831, 0.02217, 1.0, 0.2232, 0.2831, 0.02217, 1.0, 0.2232, 0.2831, 0.02217, 1.0, 0.2232, 0.2831, 0.02217, 1.0, 0.2232, 0.2831, 0.02217, 1.0, 0.2232, 0.2831, 0.02217, 1.0, 0.2232, 0.2831, 0.02217, 1.0, 0.2232, 0.2831, 0.02217, 1.0, 0.2232, 0.2831, 0.02217, 1.0, 0.2232, 0.2831, 0.02217, 1.0, 0.2232, 0.2831, 0.02217, 1.0, 0.2232, 0.2831, 0.02217, 1.0, 0.2232, 0.2831, 0.02217, 1.0, 0.2232, 0.2831, 0.02217, 1.0, 0.2232, 0.2831, 0.02217, 1.0, 0.2232, 0.2831, 0.02217, 1.0, 0.2232, 0.2831, 0.02217, 1.0, 0.2232, 0.2831, 0.02217, 1.0, 0.2232, 0.2831, 0.02217, 1.0, 0.2232, 0.2831, 0.02217, 1.0, 0.2232, 0.2831, 0.02217, 1.0, 0.2232, 0.2831, 0.02217, 1.0, 0.2232, 0.2831, 0.02217, 1.0, 0.2232, 0.2831, 0.02217, 1.0, 0.2232, 0.2831, 0.02217, 1.0, 0.2232, 0.2831, 0.02217, 1.0, 0.2232, 0.2831, 0.02217, 1.0, 0.2232, 0.2831, 0.02217, 1.0, 0.2232, 0.2831, 0.02217, 1.0, 0.2232, 0.2831, 0.02217, 1.0, 0.2232, 0.2831, 0.02217, 1.0, 0.2232, 0.2831, 0.02217, 1.0, 0.2232, 0.2831, 0.02217, 1.0, 0.2232, 0.2831, 0.02217, 1.0, 0.2232, 0.2831, 0.02217, 1.0, 0.2232, 0.2831, 0.02217, 1.0, 0.2232, 0.2831, 0.02217, 1.0, 0.2232, 0.2831, 0.02217, 1.0, 0.2232, 0.2831, 0.02217, 1.0, 0.2232, 0.2831, 0.02217, 1.0, 0.2232, 0.2831, 0.02217, 1.0, 0.2232, 0.2831, 0.02217, 1.0, 0.2232, 0.2831, 0.02217, 1.0, 0.2232, 0.2831, 0.02217, 1.0, 0.2232, 0.2831, 0.02217, 1.0, 0.2232, 0.2831, 0.02217, 1.0, 0.2232, 0.2831, 0.02217, 1.0, 0.2232, 0.2831, 0.02217, 1.0, 0.2232, 0.2831, 0.02217, 1.0, 0.2232, 0.2831, 0.02217, 1.0, 0.2232, 0.2831, 0.02217, 1.0, 0.2232, 0.2831, 0.02217, 1.0, 0.2232, 0.2831, 0.02217, 1.0, 0.2232, 0.2831, 0.02217, 1.0, 0.2232, 0.2831, 0.02217, 1.0, 0.2232, 0.2831, 0.02217, 1.0, 0.2232, 0.2831, 0.02217, 1.0, 0.2232, 0.2831, 0.02217, 1.0, 0.2232, 0.2831, 0.02217, 1.0, 0.2232, 0.2831, 0.02217, 1.0, 0.2232, 0.2831, 0.02217, 1.0, 0.2232, 0.2831, 0.02217, 1.0, 0.2232, 0.2831, 0.02217, 1.0, 0.2232, 0.2831, 0.02217, 1.0, 0.2232, 0.2831, 0.02217, 1.0, 0.2232, 0.2831, 0.02217, 1.0, 0.2232, 0.2831, 0.02217, 1.0, 0.2232, 0.2831, 0.02217, 1.0, 0.2232, 0.2831, 0.02217, 1.0, 0.2232, 0.2831, 0.02217, 1.0, 0.2232, 0.2831, 0.02217, 1.0, 0.2232, 0.2831, 0.02217, 1.0, 0.2232, 0.2831, 0.02217, 1.0, 0.2232, 0.2831, 0.02217, 1.0, 0.2232, 0.2831, 0.02217, 1.0, 0.2232, 0.2831, 0.02217, 1.0, 0.2232, 0.2831, 0.02217, 1.0, 0.2232, 0.2831, 0.02217, 1.0, 0.2232, 0.2831, 0.02217, 1.0, 0.2232, 0.2831, 0.02217, 1.0, 0.2232, 0.2831, 0.02217, 1.0, 0.2232, 0.2831, 0.02217, 1.0, 0.2232, 0.2831, 0.02217, 1.0, 0.2232, 0.2831, 0.02217, 1.0, 0.2232, 0.2831, 0.02217, 1.0, 0.2232, 0.2831, 0.02217, 1.0, 0.2232, 0.2831, 0.02217, 1.0, 0.2232, 0.2831, 0.02217, 1.0, 0.2232, 0.2831, 0.02217, 1.0, 0.2232, 0.2831, 0.02217, 1.0, 0.2232, 0.2831, 0.02217, 1.0, 0.2232, 0.2831, 0.02217, 1.0, 0.2232, 0.2831, 0.02217, 1.0, 0.2232, 0.2831, 0.02217, 1.0, 0.2232, 0.2831, 0.02217, 1.0, 0.2232, 0.2831, 0.02217, 1.0, 0.2232, 0.2831, 0.02217, 1.0, 0.2232, 0.2831, 0.02217, 1.0, 0.2232, 0.2831, 0.02217, 1.0, 0.2232, 0.2831, 0.02217, 1.0, 0.2232, 0.2831, 0.02217, 1.0, 0.2232, 0.2831, 0.02217, 1.0, 0.2232, 0.2831, 0.02217, 1.0, 0.2232, 0.2831, 0.02217, 1.0, 0.2232, 0.2831, 0.02217, 1.0, 0.2232, 0.2831, 0.02217, 1.0, 0.2232, 0.2831, 0.02217, 1.0, 0.2232, 0.2831, 0.02217, 1.0, 0.2232, 0.2831, 0.02217, 1.0, 0.2232, 0.2831, 0.02217, 1.0, 0.2232, 0.2831, 0.02217, 1.0, 0.2232, 0.2831, 0.02217, 1.0, 0.2232, 0.2831, 0.02217, 1.0, 0.2232, 0.2831, 0.02217, 1.0, 0.2232, 0.2831, 0.02217, 1.0, 0.2232, 0.2831, 0.02217, 1.0, 0.2232, 0.2831, 0.02217, 1.0, 0.2232, 0.2831, 0.02217, 1.0, 0.2232, 0.2831, 0.02217, 1.0, 0.2232, 0.2831, 0.02217, 1.0, 0.2232, 0.2831, 0.02217, 1.0, 0.2232, 0.2831, 0.02217, 1.0, 0.2232, 0.2831, 0.02217, 1.0, 0.2232, 0.2831, 0.02217, 1.0, 0.2232, 0.2831, 0.02217, 1.0, 0.2232, 0.2831, 0.02217, 1.0, 0.2232, 0.2831, 0.02217, 1.0, 0.2232, 0.2831, 0.02217, 1.0, 0.2232, 0.2831, 0.02217, 1.0, 0.2232, 0.2831, 0.02217, 1.0, 0.2232, 0.2831, 0.02217, 1.0, 0.2232, 0.2831, 0.02217, 1.0, 0.2232, 0.2831, 0.02217, 1.0, 0.2232, 0.2831, 0.02217, 1.0, 0.2232, 0.2831, 0.02217, 1.0, 0.2232, 0.2831, 0.02217, 1.0, 0.2232, 0.2831, 0.02217, 1.0, 0.2232, 0.2831, 0.02217, 1.0, 0.2232, 0.2831, 0.02217, 1.0, 0.2232, 0.2831, 0.02217, 1.0, 0.2232, 0.2831, 0.02217, 1.0, 0.2232, 0.2831, 0.02217, 1.0, 0.2232, 0.2831, 0.02217, 1.0, 0.2232, 0.2831, 0.02217, 1.0, 0.2232, 0.2831, 0.02217, 1.0, 0.2232, 0.2831, 0.02217, 1.0, 0.2232, 0.2831, 0.02217, 1.0, 0.2232, 0.2831, 0.02217, 1.0, 0.2232, 0.2831, 0.02217, 1.0, 0.2232, 0.2831, 0.02217, 1.0, 0.2232, 0.2831, 0.02217, 1.0, 0.2232, 0.2831, 0.02217, 1.0, 0.2232, 0.2831, 0.02217, 1.0, 0.2232, 0.2831, 0.02217, 1.0, 0.2232, 0.2831, 0.02217, 1.0, 0.2232, 0.2831, 0.02217, 1.0, 0.2232, 0.2831, 0.02217, 1.0, 0.2232, 0.2831, 0.02217, 1.0, 0.2232, 0.2831, 0.02217, 1.0, 0.2232, 0.2831, 0.02217, 1.0, 0.2232, 0.2831, 0.02217, 1.0, 0.2232, 0.2831, 0.02217, 1.0, 0.2232, 0.2831, 0.02217, 1.0, 0.2232, 0.2831, 0.02217, 1.0, 0.2232, 0.2831, 0.02217, 1.0, 0.2232, 0.2831, 0.02217, 1.0, 0.2232, 0.2831, 0.02217, 1.0, 0.2232, 0.2831, 0.02217, 1.0, 0.2232, 0.2831, 0.02217, 1.0, 0.2232, 0.2831, 0.02217, 1.0, 0.2232, 0.2831, 0.02217, 1.0, 0.2232, 0.2831, 0.02217, 1.0, 0.2232, 0.2831, 0.02217, 1.0, 0.2232, 0.2831, 0.02217, 1.0, 0.2232, 0.2831, 0.02217, 1.0, 0.2232, 0.2831, 0.02217, 1.0, 0.2232, 0.2831, 0.02217, 1.0, 0.2232, 0.2831, 0.02217, 1.0, 0.2232, 0.2831, 0.02217, 1.0, 0.2232, 0.2831, 0.02217, 1.0, 0.2232, 0.2831, 0.02217, 1.0, 0.2232, 0.2831, 0.02217, 1.0, 0.2232, 0.2831, 0.02217, 1.0, 0.2232, 0.2831, 0.02217, 1.0, 0.2232, 0.2831, 0.02217, 1.0, 0.2232, 0.2831, 0.02217, 1.0, 0.2232, 0.2831, 0.02217, 1.0, 0.2232, 0.2831, 0.02217, 1.0, 0.2232, 0.2831, 0.02217, 1.0, 0.2232, 0.2831, 0.02217, 1.0, 0.2232, 0.2831, 0.02217, 1.0, 0.2232, 0.2831, 0.02217, 1.0, 0.2232, 0.2831, 0.02217, 1.0, 0.2232, 0.2831, 0.02217, 1.0, 0.2232, 0.2831, 0.02217, 1.0, 0.2232, 0.2831, 0.02217, 1.0, 0.2232, 0.2831, 0.02217, 1.0, 0.2232, 0.2831, 0.02217, 1.0, 0.2232, 0.2831, 0.02217, 1.0, 0.2232, 0.2831, 0.02217, 1.0, 0.2232, 0.2831, 0.02217, 1.0, 0.2232, 0.2831, 0.02217, 1.0, 0.2232, 0.2831, 0.02217, 1.0, 0.2232, 0.2831, 0.02217, 1.0, 0.2232, 0.2831, 0.02217, 1.0, 0.2232, 0.2831, 0.02217, 1.0, 0.2232, 0.2831, 0.02217, 1.0, 0.2232, 0.2831, 0.02217, 1.0, 0.2232, 0.2831, 0.02217, 1.0, 0.2232, 0.2831, 0.02217, 1.0, 0.2232, 0.2831, 0.02217, 1.0, 0.2232, 0.2831, 0.02217, 1.0, 0.2232, 0.2831, 0.02217, 1.0, 0.2232, 0.2831, 0.02217, 1.0, 0.2232, 0.2831, 0.02217, 1.0, 0.2232, 0.2831, 0.02217, 1.0, 0.2232, 0.2831, 0.02217, 1.0, 0.2232, 0.2831, 0.02217, 1.0, 0.2232, 0.2831, 0.02217, 1.0, 0.2232, 0.2831, 0.02217, 1.0, 0.2232, 0.2831, 0.02217, 1.0, 0.2232, 0.2831, 0.02217, 1.0, 0.2232, 0.2831, 0.02217, 1.0, 0.2232, 0.2831, 0.02217, 1.0, 0.2232, 0.2831, 0.02217, 1.0, 0.2232, 0.2831, 0.02217, 1.0, 0.2232, 0.2831, 0.02217, 1.0, 0.2232, 0.2831, 0.02217, 1.0, 0.2232, 0.2831, 0.02217, 1.0, 0.2232, 0.2831, 0.02217, 1.0, 0.2232, 0.2831, 0.02217, 1.0, 0.2232, 0.2831, 0.02217, 1.0, 0.2232, 0.2831, 0.02217, 1.0, 0.2232, 0.2831, 0.02217, 1.0, 0.2232, 0.2831, 0.02217, 1.0, 0.2232, 0.2831, 0.02217, 1.0, 0.2232, 0.2831, 0.02217, 1.0, 0.2232, 0.2831, 0.02217, 1.0, 0.2232, 0.2831, 0.02217, 1.0, 0.2232, 0.2831, 0.02217, 1.0, 0.2232, 0.2831, 0.02217, 1.0, 0.2232, 0.2831, 0.02217, 1.0, 0.2232, 0.2831, 0.02217, 1.0, 0.2232, 0.2831, 0.02217, 1.0, 0.2232, 0.2831, 0.02217, 1.0, 0.2232, 0.2831, 0.02217, 1.0, 0.2232, 0.2831, 0.02217, 1.0, 0.2232, 0.2831, 0.02217, 1.0, 0.2232, 0.2831, 0.02217, 1.0, 0.2232, 0.2831, 0.02217, 1.0, 0.2232, 0.2831, 0.02217, 1.0, 0.2232, 0.2831, 0.02217, 1.0, 0.2232, 0.2831, 0.02217, 1.0, 0.2232, 0.2831, 0.02217, 1.0, 0.2232, 0.2831, 0.02217, 1.0, 0.2232, 0.2831, 0.02217, 1.0, 0.2232, 0.2831, 0.02217, 1.0, 0.2232, 0.2831, 0.02217, 1.0, 0.2232, 0.2831, 0.02217, 1.0, 0.2232, 0.2831, 0.02217, 1.0, 0.2232, 0.2831, 0.02217, 1.0, 0.2232, 0.2831, 0.02217, 1.0, 0.2232, 0.2831, 0.02217, 1.0, 0.2232, 0.2831, 0.02217, 1.0, 0.2232, 0.2831, 0.02217, 1.0, 0.2232, 0.2831, 0.02217, 1.0, 0.2232, 0.2831, 0.02217, 1.0, 0.2232, 0.2831, 0.02217, 1.0, 0.2232, 0.2831, 0.02217, 1.0, 0.2232, 0.2831, 0.02217, 1.0, 0.2232, 0.2831, 0.02217, 1.0, 0.2232, 0.2831, 0.02217, 1.0, 0.2232, 0.2831, 0.02217, 1.0, 0.2232, 0.2831, 0.02217, 1.0, 0.2232, 0.2831, 0.02217, 1.0, 0.2232, 0.2831, 0.02217, 1.0, 0.2232, 0.2831, 0.02217, 1.0, 0.2232, 0.2831, 0.02217, 1.0, 0.2232, 0.2831, 0.02217, 1.0, 0.2232, 0.2831, 0.02217, 1.0, 0.2232, 0.2831, 0.02217, 1.0, 0.2232, 0.2831, 0.02217, 1.0, 0.2232, 0.2831, 0.02217, 1.0, 0.2232, 0.2831, 0.02217, 1.0, 0.2232, 0.2831, 0.02217, 1.0, 0.2232, 0.2831, 0.02217, 1.0, 0.2232, 0.2831, 0.02217, 1.0, 0.2232, 0.2831, 0.02217, 1.0, 0.2232, 0.2831, 0.02217, 1.0, 0.2232, 0.2831, 0.02217, 1.0, 0.2232, 0.2831, 0.02217, 1.0, 0.2232, 0.2831, 0.02217, 1.0, 0.2232, 0.2831, 0.02217, 1.0, 0.2232, 0.2831, 0.02217, 1.0, 0.2232, 0.2831, 0.02217, 1.0, 0.2232, 0.2831, 0.02217, 1.0, 0.2232, 0.2831, 0.02217, 1.0, 0.2232, 0.2831, 0.02217, 1.0, 0.2232, 0.2831, 0.02217, 1.0, 0.2232, 0.2831, 0.02217, 1.0, 0.2232, 0.2831, 0.02217, 1.0, 0.2232, 0.2831, 0.02217, 1.0, 0.2232, 0.2831, 0.02217, 1.0, 0.2232, 0.2831, 0.02217, 1.0, 0.2232, 0.2831, 0.02217, 1.0, 0.2232, 0.2831, 0.02217, 1.0, 0.2232, 0.2831, 0.02217, 1.0, 0.2232, 0.2831, 0.02217, 1.0, 0.2232, 0.2831, 0.02217, 1.0, 0.2232, 0.2831, 0.02217, 1.0, 0.2232, 0.2831, 0.02217, 1.0, 0.2232, 0.2831, 0.02217, 1.0, 0.2232, 0.2831, 0.02217, 1.0, 0.2232, 0.2831, 0.02217, 1.0, 0.2232, 0.2831, 0.02217, 1.0, 0.2232, 0.2831, 0.02217, 1.0, 0.2232, 0.2831, 0.02217, 1.0, 0.2232, 0.2831, 0.02217, 1.0, 0.2232, 0.2831, 0.02217, 1.0, 0.2232, 0.2831, 0.02217, 1.0, 0.2232, 0.2831, 0.02217, 1.0, 0.2232, 0.2831, 0.02217, 1.0, 0.2232, 0.2831, 0.02217, 1.0, 0.2232, 0.2831, 0.02217, 1.0, 0.2232, 0.2831, 0.02217, 1.0, 0.2232, 0.2831, 0.02217, 1.0, 0.2232, 0.2831, 0.02217, 1.0, 0.2232, 0.2831, 0.02217, 1.0, 0.2232, 0.2831, 0.02217, 1.0, 0.2232, 0.2831, 0.02217, 1.0, 0.2232, 0.2831, 0.02217, 1.0, 0.2232, 0.2831, 0.02217, 1.0, 0.2232, 0.2831, 0.02217, 1.0, 0.2232, 0.2831, 0.02217, 1.0, 0.2232, 0.2831, 0.02217, 1.0, 0.2232, 0.2831, 0.02217, 1.0, 0.2232, 0.2831, 0.02217, 1.0, 0.2232, 0.2831, 0.02217, 1.0, 0.2232, 0.2831, 0.02217, 1.0, 0.2232, 0.2831, 0.02217, 1.0, 0.2232, 0.2831, 0.02217, 1.0, 0.2232, 0.2831, 0.02217, 1.0, 0.2232, 0.2831, 0.02217, 1.0, 0.2232, 0.2831, 0.02217, 1.0, 0.2232, 0.2831, 0.02217, 1.0, 0.2232, 0.2831, 0.02217, 1.0, 0.2232, 0.2831, 0.02217, 1.0, 0.2232, 0.2831, 0.02217, 1.0, 0.2232, 0.2831, 0.02217, 1.0, 0.2232, 0.2831, 0.02217, 1.0, 0.2232, 0.2831, 0.02217, 1.0, 0.2232, 0.2831, 0.02217, 1.0, 0.2232, 0.2831, 0.02217, 1.0, 0.2232, 0.2831, 0.02217, 1.0, 0.2232, 0.2831, 0.02217, 1.0, 0.2232, 0.2831, 0.02217, 1.0, 0.2232, 0.2831, 0.02217, 1.0, 0.2232, 0.2831, 0.02217, 1.0, 0.2232, 0.2831, 0.02217, 1.0, 0.2232, 0.2831, 0.02217, 1.0, 0.2232, 0.2831, 0.02217, 1.0, 0.2232, 0.2831, 0.02217, 1.0, 0.2232, 0.2831, 0.02217, 1.0, 0.2232, 0.2831, 0.02217, 1.0, 0.2232, 0.2831, 0.02217, 1.0, 0.2232, 0.2831, 0.02217, 1.0, 0.2232, 0.2831, 0.02217, 1.0, 0.2232, 0.2831, 0.02217, 1.0, 0.2232, 0.2831, 0.02217, 1.0, 0.2232, 0.2831, 0.02217, 1.0, 0.2232, 0.2831, 0.02217, 1.0, 0.2232, 0.2831, 0.02217, 1.0, 0.2232, 0.2831, 0.02217, 1.0, 0.2232, 0.2831, 0.02217, 1.0, 0.2232, 0.2831, 0.02217, 1.0, 0.2232, 0.2831, 0.02217, 1.0, 0.2232, 0.2831, 0.02217, 1.0, 0.2232, 0.2831, 0.02217, 1.0, 0.2232, 0.2831, 0.02217, 1.0, 0.2232, 0.2831, 0.02217, 1.0, 0.2232, 0.2831, 0.02217, 1.0, 0.2232, 0.2831, 0.02217, 1.0, 0.2232, 0.2831, 0.02217, 1.0, 0.2232, 0.2831, 0.02217, 1.0, 0.2232, 0.2831, 0.02217, 1.0, 0.2232, 0.2831, 0.02217, 1.0, 0.2232, 0.2831, 0.02217, 1.0, 0.2232, 0.2831, 0.02217, 1.0, 0.2232, 0.2831, 0.02217, 1.0, 0.2232, 0.2831, 0.02217, 1.0, 0.2232, 0.2831, 0.02217, 1.0, 0.2232, 0.2831, 0.02217, 1.0, 0.2232, 0.2831, 0.02217, 1.0, 0.2232, 0.2831, 0.02217, 1.0, 0.2232, 0.2831, 0.02217, 1.0, 0.2232, 0.2831, 0.02217, 1.0, 0.2232, 0.2831, 0.02217, 1.0, 0.2232, 0.2831, 0.02217, 1.0, 0.2232, 0.2831, 0.02217, 1.0, 0.2232, 0.2831, 0.02217, 1.0, 0.2232, 0.2831, 0.02217, 1.0, 0.2232, 0.2831, 0.02217, 1.0, 0.2232, 0.2831, 0.02217, 1.0, 0.2232, 0.2831, 0.02217, 1.0, 0.2232, 0.2831, 0.02217, 1.0, 0.2232, 0.2831, 0.02217, 1.0, 0.2232, 0.2831, 0.02217, 1.0, 0.2232, 0.2831, 0.02217, 1.0, 0.2232, 0.2831, 0.02217, 1.0, 0.2232, 0.2831, 0.02217, 1.0, 0.2232, 0.2831, 0.02217, 1.0, 0.2232, 0.2831, 0.02217, 1.0, 0.2232, 0.2831, 0.02217, 1.0, 0.2232, 0.2831, 0.02217, 1.0, 0.2232, 0.2831, 0.02217, 1.0, 0.2232, 0.2831, 0.02217, 1.0, 0.2232, 0.2831, 0.02217, 1.0, 0.2232, 0.2831, 0.02217, 1.0, 0.2232, 0.2831, 0.02217, 1.0, 0.2232, 0.2831, 0.02217, 1.0, 0.2232, 0.2831, 0.02217, 1.0, 0.2232, 0.2831, 0.02217, 1.0, 0.2232, 0.2831, 0.02217, 1.0, 0.2232, 0.2831, 0.02217, 1.0, 0.2232, 0.2831, 0.02217, 1.0, 0.2232, 0.2831, 0.02217, 1.0, 0.2232, 0.2831, 0.02217, 1.0, 0.2232, 0.2831, 0.02217, 1.0, 0.2232, 0.2831, 0.02217, 1.0, 0.2232, 0.2831, 0.02217, 1.0, 0.2232, 0.2831, 0.02217, 1.0, 0.2232, 0.2831, 0.02217, 1.0, 0.2232, 0.2831, 0.02217, 1.0, 0.2232, 0.2831, 0.02217, 1.0, 0.2232, 0.2831, 0.02217, 1.0, 0.2232, 0.2831, 0.02217, 1.0, 0.2232, 0.2831, 0.02217, 1.0, 0.2232, 0.2831, 0.02217, 1.0, 0.2232, 0.2831, 0.02217, 1.0, 0.2232, 0.2831, 0.02217, 1.0, 0.2232, 0.2831, 0.02217, 1.0, 0.2232, 0.2831, 0.02217, 1.0, 0.2232, 0.2831, 0.02217, 1.0, 0.2232, 0.2831, 0.02217, 1.0, 0.2232, 0.2831, 0.02217, 1.0, 0.2232, 0.2831, 0.02217, 1.0, 0.2232, 0.2831, 0.02217, 1.0, 0.2232, 0.2831, 0.02217, 1.0, 0.2232, 0.2831, 0.02217, 1.0, 0.2232, 0.2831, 0.02217, 1.0, 0.2232, 0.2831, 0.02217, 1.0, 0.2232, 0.2831, 0.02217, 1.0, 0.2232, 0.2831, 0.02217, 1.0, 0.2232, 0.2831, 0.02217, 1.0, 0.2232, 0.2831, 0.02217, 1.0, 0.2232, 0.2831, 0.02217, 1.0, 0.2232, 0.2831, 0.02217, 1.0, 0.2232, 0.2831, 0.02217, 1.0, 0.2232, 0.2831, 0.02217, 1.0, 0.2232, 0.2831, 0.02217, 1.0, 0.2232, 0.2831, 0.02217, 1.0, 0.2232, 0.2831, 0.02217, 1.0, 0.2232, 0.2831, 0.02217, 1.0, 0.2232, 0.2831, 0.02217, 1.0, 0.2232, 0.2831, 0.02217, 1.0, 0.2232, 0.2831, 0.02217, 1.0, 0.2232, 0.2831, 0.02217, 1.0, 0.2232, 0.2831, 0.02217, 1.0, 0.2232, 0.2831, 0.02217, 1.0, 0.2232, 0.2831, 0.02217, 1.0, 0.2232, 0.2831, 0.02217, 1.0, 0.2232, 0.2831, 0.02217, 1.0, 0.2232, 0.2831, 0.02217, 1.0, 0.2232, 0.2831, 0.02217, 1.0, 0.2232, 0.2831, 0.02217, 1.0, 0.2232, 0.2831, 0.02217, 1.0, 0.2232, 0.2831, 0.02217, 1.0, 0.2232, 0.2831, 0.02217, 1.0, 0.2232, 0.2831, 0.02217, 1.0])
me_plane.use_remesh_preserve_volume = False
me_plane.use_remesh_preserve_attributes = False
me_plane.use_mirror_vertex_groups = False
me_plane.update()

# ---- objects
ob_plane = bpy.data.objects.new('Plane', me_plane)

# ---- transforms, parenting, visibility, modifiers, constraints
ob_plane.location = (-0.05224, -1.522, -0.01196)
ob_plane.rotation_euler = (1.571, -0.0, 0.0)
ob_plane.lineart.crease_threshold = 0.0

# ---- collection membership
col_collection_1.objects.link(ob_plane)

# ---- scene / render settings (as saved in the file)
scene.frame_start = 1; scene.frame_end = 250; scene.frame_set(1)
scene.render.engine = 'BLENDER_EEVEE_NEXT'
scene.render.resolution_percentage = 50
scene.render.dither_intensity = 0.0
scene.cycles.use_denoising = False
scene.cycles.samples = 128
scene.cycles.sampling_pattern = 'TABULATED_SOBOL'
scene.cycles.light_sampling_threshold = 0.0
scene.cycles.use_adaptive_sampling = False
scene.cycles.use_light_tree = False
scene.cycles.blur_glossy = 0.0
scene.cycles.sample_clamp_indirect = 0.0
scene.view_settings.view_transform = 'Standard'
bpy.context.view_layer.update()

# ---- added for rendering (the .blend has no active camera and no usable light): camera, sun
cam_auto = bpy.data.cameras.new('AutoCamera')
cam_auto.lens = 50.0
cam_auto.sensor_width = 36.0
cam_auto.clip_end = 1000.0
ob_auto_camera = bpy.data.objects.new('AutoCamera', cam_auto)
scene.collection.objects.link(ob_auto_camera)
ob_auto_camera.location = (14.3293, -14.4517, 12.7484)
ob_auto_camera.rotation_euler = (1.09748, -7.21219e-08, 0.694738)
scene.camera = ob_auto_camera
light_auto_sun = bpy.data.lights.new('AutoSun', 'SUN')
light_auto_sun.energy = 3.0
light_auto_sun.angle = 0.0523599
ob_auto_sun = bpy.data.objects.new('AutoSun', light_auto_sun)
scene.collection.objects.link(ob_auto_sun)
ob_auto_sun.rotation_euler = (0.872665, 0.174533, 0.523599)
bpy.context.view_layer.update()
